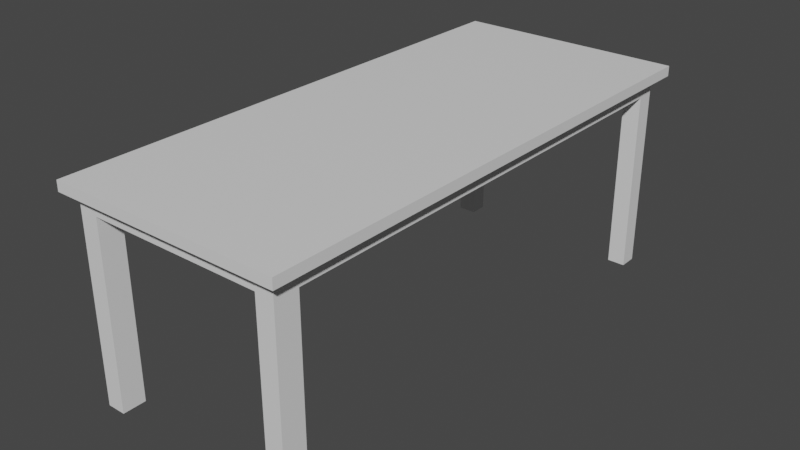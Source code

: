 # Source: table.blend  (saved by Blender 3.6.11; exported with 4.5.12 LTS)
import bpy
from mathutils import Matrix  # noqa: F401  (used for matrix-valued properties, if any)

bpy.ops.wm.read_factory_settings(use_empty=True)
scene = bpy.context.scene
scene.name = 'Scene'

# ---- collections
col_collection = bpy.data.collections.new('Collection'); scene.collection.children.link(col_collection)

# ---- materials (node trees are filled in below, after node groups)
mat_material = bpy.data.materials.new('Material')
mat_material.alpha_threshold = 0.0
mat_material.use_transparent_shadow = False
mat_material.roughness = 0.5
mat_material.line_color = (0.0, 0.0, 0.0, 1.0)

# ---- material node trees
mat_material.use_nodes = True; mat_material.node_tree.nodes.clear()
_N = mat_material.node_tree.nodes; _L = mat_material.node_tree.links
n0 = _N.new('ShaderNodeOutputMaterial'); n0.name = 'Material Output'; n0.location = (300, 300)
n1 = _N.new('ShaderNodeBsdfPrincipled'); n1.name = 'Principled BSDF'; n1.location = (10, 300)
n1.distribution = 'GGX'
n1.subsurface_method = 'RANDOM_WALK_SKIN'
n1.inputs[3].default_value = 1.45
n1.inputs[27].default_value = (0.0, 0.0, 0.0, 1.0)
n1.inputs[28].default_value = 1.0
_L.new(n1.outputs[0], n0.inputs[0])
n0.is_active_output = True

# ---- world
world_world = bpy.data.worlds.new('World'); scene.world = world_world
world_world.use_nodes = True; world_world.node_tree.nodes.clear()
_N = world_world.node_tree.nodes; _L = world_world.node_tree.links
n0 = _N.new('ShaderNodeOutputWorld'); n0.name = 'World Output'; n0.location = (300, 300)
n1 = _N.new('ShaderNodeBackground'); n1.name = 'Background'; n1.location = (10, 300)
n1.inputs[0].default_value = (0.05088, 0.05088, 0.05088, 1.0)
_L.new(n1.outputs[0], n0.inputs[0])
n0.is_active_output = True
world_world.color = (0.05088, 0.05088, 0.05088)
world_world.use_sun_shadow = False
world_world.sun_shadow_jitter_overblur = 0.0

# ---- meshes
me_cube = bpy.data.meshes.new('Cube')
me_cube.from_pydata([(1.0, 1.0, 2.0), (1.0, 1.0, 0.0), (1.0, -1.0, 2.0), (1.0, -1.0, 0.0), (-1.0, 1.0, 2.0), (-1.0, 1.0, 0.0), (-1.0, -1.0, 2.0), (-1.0, -1.0, 0.0), (0.7505, 0.9612, 1.756), (0.7505, -0.9536, 1.756), (0.7505, 0.9612, 5.265), (0.7505, -0.9536, 5.265), (0.9046, 0.9612, 1.756), (0.9046, -0.9536, 1.756), (0.9046, 0.9612, 5.265), (0.9046, -0.9536, 5.265), (0.7505, -0.8861, 1.756), (0.7505, -0.8861, 5.265), (0.9046, -0.8861, 5.265), (0.9046, -0.8861, 1.756), (-0.9186, -0.8861, 1.756), (-0.9186, -0.9536, 1.756), (-0.9186, -0.9536, 5.265), (-0.9186, -0.8861, 5.265), (-0.7574, -0.9536, 1.756), (-0.7574, -0.8861, 1.756), (-0.7574, -0.8861, 5.265), (-0.7574, -0.9536, 5.265), (-0.9186, 0.9574, 1.756), (-0.9186, 0.9574, 5.265), (-0.7574, 0.9574, 1.756), (-0.7574, 0.9574, 5.265), (-0.9186, 0.8701, 1.756), (-0.7574, 0.8701, 1.756), (-0.9186, 0.8701, 5.265), (-0.7574, 0.8701, 5.265), (0.8395, 0.9574, 1.756), (0.8395, 0.9574, 5.265), (0.8395, 0.8701, 1.756), (0.8395, 0.8701, 5.265), (0.7505, 0.8713, 5.265), (0.9046, 0.8713, 5.265), (0.9046, 0.8713, 1.756), (0.7505, 0.8713, 1.756), (0.7505, 0.8713, 41.4), (0.7505, 0.9612, 41.4), (0.9046, 0.9612, 41.4), (0.7505, -0.9536, 41.4), (0.9046, -0.9536, 41.4), (0.9046, 0.8713, 41.4), (0.7505, -0.8861, 41.4), (0.9046, -0.8861, 41.4), (-0.9186, -0.9536, 41.4), (-0.9186, -0.8861, 41.4), (-0.7574, -0.9536, 41.4), (-0.7574, -0.8861, 41.4), (-0.9186, 0.9574, 41.4), (-0.7574, 0.9574, 41.4), (-0.9186, 0.8701, 41.4), (-0.7574, 0.8701, 41.4)], [], [(0, 4, 6, 2), (3, 2, 6, 7), (7, 6, 4, 5), (5, 1, 3, 7), (1, 0, 2, 3), (5, 4, 0, 1), (25, 24, 21, 20), (31, 29, 56, 57), (18, 15, 13, 19), (19, 13, 9, 16), (10, 14, 12, 8), (15, 11, 9, 13), (42, 19, 16, 43), (41, 18, 19, 42), (40, 17, 18, 41), (43, 16, 17, 40), (20, 21, 22, 23), (33, 32, 28, 30), (24, 27, 22, 21), (26, 23, 53, 55), (11, 17, 26, 27), (9, 11, 27, 24), (17, 16, 25, 26), (16, 9, 24, 25), (31, 30, 28, 29), (32, 34, 29, 28), (35, 33, 38, 39), (23, 22, 52, 53), (23, 26, 35, 34), (26, 25, 33, 35), (20, 23, 34, 32), (25, 20, 32, 33), (39, 38, 36, 37), (31, 35, 39, 37), (33, 30, 36, 38), (30, 31, 37, 36), (8, 43, 40, 10), (15, 18, 51, 48), (14, 41, 42, 12), (12, 42, 43, 8), (50, 47, 48, 51), (54, 55, 53, 52), (58, 59, 57, 56), (45, 44, 49, 46), (27, 26, 55, 54), (35, 31, 57, 59), (10, 40, 44, 45), (18, 17, 50, 51), (34, 35, 59, 58), (14, 10, 45, 46), (22, 27, 54, 52), (11, 15, 48, 47), (29, 34, 58, 56), (17, 11, 47, 50), (40, 41, 49, 44), (41, 14, 46, 49)])
_uv = me_cube.uv_layers.new(name='UVMap')
_uv.uv.foreach_set('vector', [0.625, 0.5, 0.875, 0.5, 0.875, 0.75, 0.625, 0.75, 0.375, 0.75, 0.625, 0.75, 0.625, 1.0, 0.375, 1.0, 0.375, 0.0, 0.625, 0.0, 0.625, 0.25, 0.375, 0.25, 0.125, 0.5, 0.375, 0.5, 0.375, 0.75, 0.125, 0.75, 0.375, 0.5, 0.625, 0.5, 0.625, 0.75, 0.375, 0.75, 0.375, 0.25, 0.625, 0.25, 0.625, 0.5, 0.375, 0.5, 0.6162, 1.0, 0.625, 1.0, 0.625, 1.0, 0.6162, 1.0, 0.6162, 0.25, 0.6162, 0.25, 0.6162, 0.25, 0.6162, 0.25, 0.6162, 0.5, 0.625, 0.5, 0.625, 0.75, 0.6162, 0.75, 0.6162, 0.75, 0.625, 0.75, 0.625, 1.0, 0.6162, 1.0, 0.125, 0.5, 0.375, 0.5, 0.375, 0.75, 0.125, 0.75, 0.625, 0.5, 0.875, 0.5, 0.875, 0.75, 0.625, 0.75, 0.3867, 0.75, 0.6162, 0.75, 0.6162, 1.0, 0.3867, 1.0, 0.3867, 0.5, 0.6162, 0.5, 0.6162, 0.75, 0.3867, 0.75, 0.3867, 0.25, 0.6162, 0.25, 0.6162, 0.5, 0.3867, 0.5, 0.3867, 0.0, 0.6162, 0.0, 0.6162, 0.25, 0.3867, 0.25, 0.6162, 0.0, 0.625, 0.0, 0.625, 0.25, 0.6162, 0.25, 0.6162, 1.0, 0.6162, 1.0, 0.6162, 1.0, 0.6162, 1.0, 0.875, 0.75, 0.875, 0.5, 0.875, 0.5, 0.875, 0.75, 0.6162, 0.25, 0.6162, 0.25, 0.6162, 0.25, 0.6162, 0.25, 0.625, 0.25, 0.6162, 0.25, 0.6162, 0.25, 0.625, 0.25, 0.875, 0.75, 0.875, 0.5, 0.875, 0.5, 0.875, 0.75, 0.6162, 0.25, 0.6162, 0.0, 0.6162, 0.0, 0.6162, 0.25, 0.6162, 1.0, 0.625, 1.0, 0.625, 1.0, 0.6162, 1.0, 0.6162, 0.25, 0.6162, 0.0, 0.6162, 0.0, 0.6162, 0.25, 0.6162, 0.0, 0.6162, 0.25, 0.6162, 0.25, 0.6162, 0.0, 0.6162, 0.25, 0.6162, 0.0, 0.6162, 0.0, 0.6162, 0.25, 0.6162, 0.25, 0.625, 0.25, 0.625, 0.25, 0.6162, 0.25, 0.6162, 0.25, 0.6162, 0.25, 0.6162, 0.25, 0.6162, 0.25, 0.6162, 0.25, 0.6162, 0.0, 0.6162, 0.0, 0.6162, 0.25, 0.6162, 0.0, 0.6162, 0.25, 0.6162, 0.25, 0.6162, 0.0, 0.6162, 1.0, 0.6162, 1.0, 0.6162, 1.0, 0.6162, 1.0, 0.6162, 0.25, 0.6162, 0.0, 0.6162, 0.0, 0.6162, 0.25, 0.6162, 0.25, 0.6162, 0.25, 0.6162, 0.25, 0.6162, 0.25, 0.6162, 1.0, 0.6162, 1.0, 0.6162, 1.0, 0.6162, 1.0, 0.6162, 0.0, 0.6162, 0.25, 0.6162, 0.25, 0.6162, 0.0, 0.375, 0.0, 0.3867, 0.0, 0.3867, 0.25, 0.375, 0.25, 0.625, 0.5, 0.6162, 0.5, 0.6162, 0.5, 0.625, 0.5, 0.375, 0.5, 0.3867, 0.5, 0.3867, 0.75, 0.375, 0.75, 0.375, 0.75, 0.3867, 0.75, 0.3867, 1.0, 0.375, 1.0, 0.6162, 0.25, 0.625, 0.25, 0.625, 0.5, 0.6162, 0.5, 0.625, 0.25, 0.6162, 0.25, 0.6162, 0.25, 0.625, 0.25, 0.6162, 0.25, 0.6162, 0.25, 0.6162, 0.25, 0.6162, 0.25, 0.375, 0.25, 0.3867, 0.25, 0.3867, 0.5, 0.375, 0.5, 0.625, 0.25, 0.6162, 0.25, 0.6162, 0.25, 0.625, 0.25, 0.6162, 0.25, 0.6162, 0.25, 0.6162, 0.25, 0.6162, 0.25, 0.375, 0.25, 0.3867, 0.25, 0.3867, 0.25, 0.375, 0.25, 0.6162, 0.5, 0.6162, 0.25, 0.6162, 0.25, 0.6162, 0.5, 0.6162, 0.25, 0.6162, 0.25, 0.6162, 0.25, 0.6162, 0.25, 0.375, 0.5, 0.125, 0.5, 0.125, 0.5, 0.375, 0.5, 0.875, 0.5, 0.875, 0.5, 0.875, 0.5, 0.875, 0.5, 0.875, 0.5, 0.625, 0.5, 0.625, 0.5, 0.875, 0.5, 0.6162, 0.25, 0.6162, 0.25, 0.6162, 0.25, 0.6162, 0.25, 0.6162, 0.25, 0.625, 0.25, 0.625, 0.25, 0.6162, 0.25, 0.3867, 0.25, 0.3867, 0.5, 0.3867, 0.5, 0.3867, 0.25, 0.3867, 0.5, 0.375, 0.5, 0.375, 0.5, 0.3867, 0.5])
me_cube.materials.append(mat_material)
me_cube.use_mirror_vertex_groups = False
me_cube.update()

# ---- objects
ob_cube = bpy.data.objects.new('Cube', me_cube)

# ---- transforms, parenting, visibility, modifiers, constraints
ob_cube.location = (0.0, 0.0, 4.075)
ob_cube.rotation_euler = (3.142, -0.0, 0.0)
ob_cube.scale = (2.176, 5.001, 0.09557)
ob_cube.lock_rotations_4d = False
ob_cube.empty_display_type = 'ARROWS'
ob_cube.lineart.crease_threshold = 0.0

# ---- collection membership
col_collection.objects.link(ob_cube)

# ---- scene / render settings (as saved in the file)
scene.frame_start = 1; scene.frame_end = 250; scene.frame_set(1)
scene.render.engine = 'BLENDER_EEVEE_NEXT'
scene.cycles.sampling_pattern = 'TABULATED_SOBOL'
scene.view_settings.view_transform = 'Filmic'
bpy.context.view_layer.update()

# ---- added for rendering (the .blend has no active camera and no usable light): camera, sun
cam_auto = bpy.data.cameras.new('AutoCamera')
cam_auto.lens = 50.0
cam_auto.sensor_width = 36.0
cam_auto.clip_end = 1000.0
ob_auto_camera = bpy.data.objects.new('AutoCamera', cam_auto)
scene.collection.objects.link(ob_auto_camera)
ob_auto_camera.location = (10.735, -12.882, 10.6843)
ob_auto_camera.rotation_euler = (1.09748, -7.21219e-08, 0.694738)
scene.camera = ob_auto_camera
light_auto_sun = bpy.data.lights.new('AutoSun', 'SUN')
light_auto_sun.energy = 3.0
light_auto_sun.angle = 0.0523599
ob_auto_sun = bpy.data.objects.new('AutoSun', light_auto_sun)
scene.collection.objects.link(ob_auto_sun)
ob_auto_sun.rotation_euler = (0.872665, 0.174533, 0.523599)
bpy.context.view_layer.update()

